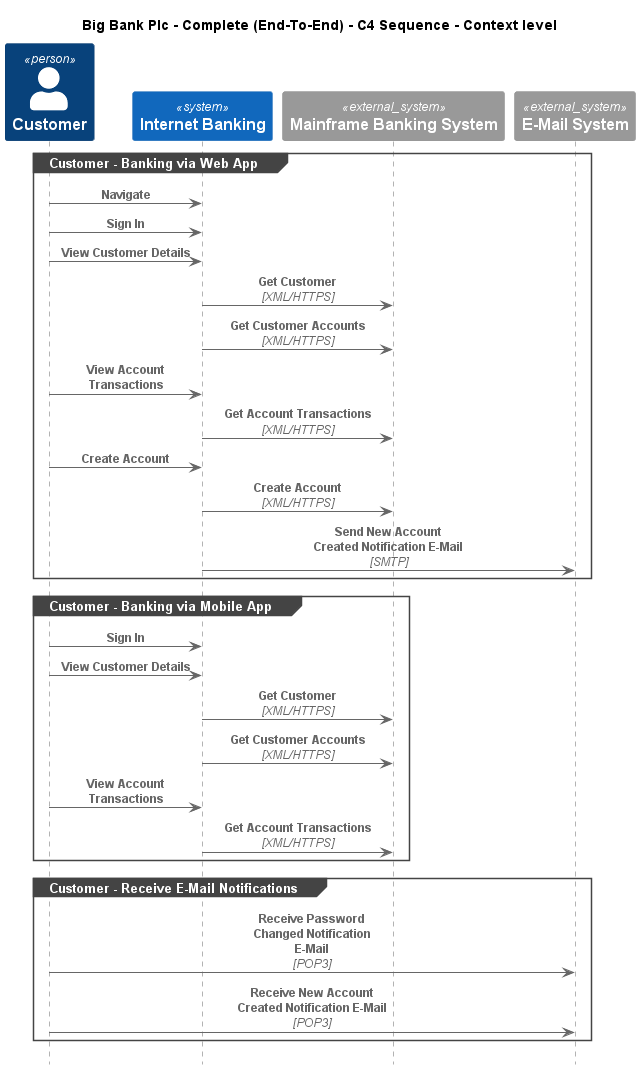

The diagram above was rendered by PlantUML. Its source (embedded in the PNG):
@startuml
!include ..\..\..\.c4s\C4_Sequence.puml

title Big Bank Plc - Complete (End-To-End) - C4 Sequence - Context level

Person(BigBankPlc.Actors.Customer, "Customer", "A customer of the bank, with personal bank accounts")
System(BigBankPlc.SoftwareSystems.InternetBanking, "Internet Banking", "Provided Internet Banking services")
System_Ext(BigBankPlc.SoftwareSystems.MainframeBankingSystem, "Mainframe Banking System", "Stores all of the core banking information about customers, accounts, transactions, etc.")
System_Ext(BigBankPlc.SoftwareSystems.EMailSystem, "E-Mail System", "The internal Microsoft Exchange system")

group Customer - Banking via Web App
Rel(BigBankPlc.Actors.Customer, BigBankPlc.SoftwareSystems.InternetBanking, "Navigate")
Rel(BigBankPlc.Actors.Customer, BigBankPlc.SoftwareSystems.InternetBanking, "Sign In")
Rel(BigBankPlc.Actors.Customer, BigBankPlc.SoftwareSystems.InternetBanking, "View Customer Details")
Rel(BigBankPlc.SoftwareSystems.InternetBanking, BigBankPlc.SoftwareSystems.MainframeBankingSystem, "Get Customer", "XML/HTTPS")
Rel(BigBankPlc.SoftwareSystems.InternetBanking, BigBankPlc.SoftwareSystems.MainframeBankingSystem, "Get Customer Accounts", "XML/HTTPS")
Rel(BigBankPlc.Actors.Customer, BigBankPlc.SoftwareSystems.InternetBanking, "View Account Transactions")
Rel(BigBankPlc.SoftwareSystems.InternetBanking, BigBankPlc.SoftwareSystems.MainframeBankingSystem, "Get Account Transactions", "XML/HTTPS")
Rel(BigBankPlc.Actors.Customer, BigBankPlc.SoftwareSystems.InternetBanking, "Create Account")
Rel(BigBankPlc.SoftwareSystems.InternetBanking, BigBankPlc.SoftwareSystems.MainframeBankingSystem, "Create Account", "XML/HTTPS")
Rel(BigBankPlc.SoftwareSystems.InternetBanking, BigBankPlc.SoftwareSystems.EMailSystem, "Send New Account Created Notification E-Mail", "SMTP")
end
group Customer - Banking via Mobile App
Rel(BigBankPlc.Actors.Customer, BigBankPlc.SoftwareSystems.InternetBanking, "Sign In")
Rel(BigBankPlc.Actors.Customer, BigBankPlc.SoftwareSystems.InternetBanking, "View Customer Details")
Rel(BigBankPlc.SoftwareSystems.InternetBanking, BigBankPlc.SoftwareSystems.MainframeBankingSystem, "Get Customer", "XML/HTTPS")
Rel(BigBankPlc.SoftwareSystems.InternetBanking, BigBankPlc.SoftwareSystems.MainframeBankingSystem, "Get Customer Accounts", "XML/HTTPS")
Rel(BigBankPlc.Actors.Customer, BigBankPlc.SoftwareSystems.InternetBanking, "View Account Transactions")
Rel(BigBankPlc.SoftwareSystems.InternetBanking, BigBankPlc.SoftwareSystems.MainframeBankingSystem, "Get Account Transactions", "XML/HTTPS")
end
group Customer - Receive E-Mail Notifications
Rel(BigBankPlc.Actors.Customer, BigBankPlc.SoftwareSystems.EMailSystem, "Receive Password Changed Notification E-Mail", "POP3")
Rel(BigBankPlc.Actors.Customer, BigBankPlc.SoftwareSystems.EMailSystem, "Receive New Account Created Notification E-Mail", "POP3")
end


@enduml